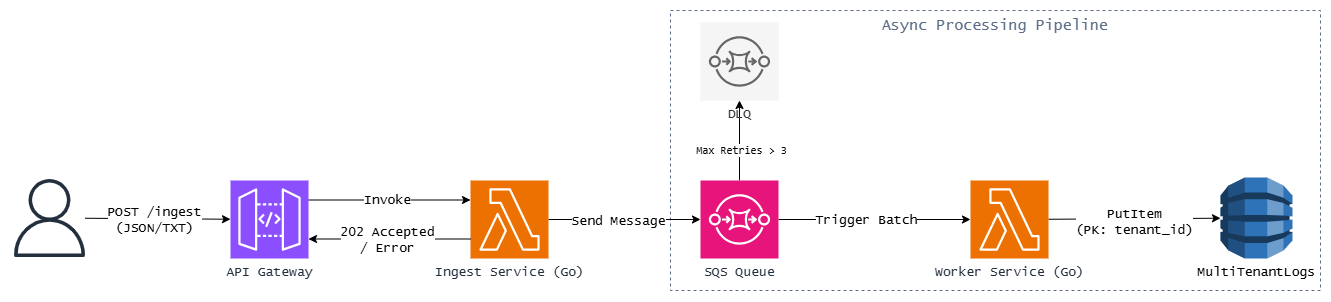

The diagram above was exported from draw.io. Its source (the exported page's mxGraphModel, read from the mxfile embedded in the PNG):
<mxGraphModel dx="3179" dy="958" grid="0" gridSize="10" guides="1" tooltips="1" connect="1" arrows="1" fold="1" page="1" pageScale="1" pageWidth="850" pageHeight="1100" math="0" shadow="0">
  <root>
    <mxCell id="0" />
    <mxCell id="1" parent="0" />
    <mxCell id="XzZrOrv2ec05OJ9_WJpy-30" parent="1" style="fillColor=none;strokeColor=#5A6C86;dashed=1;verticalAlign=top;fontStyle=0;fontColor=#5A6C86;whiteSpace=wrap;html=1;fontFamily=Lucida Console;fontSize=15;labelBackgroundColor=default;" value="Async Processing Pipeline" vertex="1">
      <mxGeometry height="280" width="650" x="600" y="510" as="geometry" />
    </mxCell>
    <mxCell id="XzZrOrv2ec05OJ9_WJpy-5" edge="1" parent="1" source="XzZrOrv2ec05OJ9_WJpy-2" style="edgeStyle=orthogonalEdgeStyle;rounded=0;orthogonalLoop=1;jettySize=auto;html=1;exitX=1;exitY=0.25;exitDx=0;exitDy=0;exitPerimeter=0;entryX=0;entryY=0.25;entryDx=0;entryDy=0;entryPerimeter=0;fontFamily=Lucida Console;fontSize=13;" target="XzZrOrv2ec05OJ9_WJpy-3">
      <mxGeometry relative="1" as="geometry" />
    </mxCell>
    <mxCell id="XzZrOrv2ec05OJ9_WJpy-15" connectable="0" parent="XzZrOrv2ec05OJ9_WJpy-5" style="edgeLabel;html=1;align=center;verticalAlign=middle;resizable=0;points=[];fontFamily=Lucida Console;fontSize=13;fontColor=default;labelBackgroundColor=default;" value="Invoke" vertex="1">
      <mxGeometry relative="1" x="-0.0435" as="geometry">
        <mxPoint as="offset" />
      </mxGeometry>
    </mxCell>
    <mxCell id="XzZrOrv2ec05OJ9_WJpy-2" parent="1" style="sketch=0;points=[[0,0,0],[0.25,0,0],[0.5,0,0],[0.75,0,0],[1,0,0],[0,1,0],[0.25,1,0],[0.5,1,0],[0.75,1,0],[1,1,0],[0,0.25,0],[0,0.5,0],[0,0.75,0],[1,0.25,0],[1,0.5,0],[1,0.75,0]];outlineConnect=0;fontColor=#232F3E;fillColor=#8C4FFF;strokeColor=#ffffff;dashed=0;verticalLabelPosition=bottom;verticalAlign=top;align=center;html=1;fontSize=13;fontStyle=0;aspect=fixed;shape=mxgraph.aws4.resourceIcon;resIcon=mxgraph.aws4.api_gateway;fontFamily=Lucida Console;" value="API Gateway" vertex="1">
      <mxGeometry height="78" width="78" x="160" y="680" as="geometry" />
    </mxCell>
    <mxCell id="XzZrOrv2ec05OJ9_WJpy-6" edge="1" parent="1" source="XzZrOrv2ec05OJ9_WJpy-3" style="edgeStyle=orthogonalEdgeStyle;rounded=0;orthogonalLoop=1;jettySize=auto;html=1;fontFamily=Lucida Console;fontSize=13;" target="XzZrOrv2ec05OJ9_WJpy-4">
      <mxGeometry relative="1" as="geometry" />
    </mxCell>
    <mxCell id="XzZrOrv2ec05OJ9_WJpy-17" connectable="0" parent="XzZrOrv2ec05OJ9_WJpy-6" style="edgeLabel;html=1;align=center;verticalAlign=middle;resizable=0;points=[];fontFamily=Lucida Console;fontSize=13;fontColor=default;labelBackgroundColor=default;" value="Send Message" vertex="1">
      <mxGeometry relative="1" x="-0.0976" y="-1" as="geometry">
        <mxPoint as="offset" />
      </mxGeometry>
    </mxCell>
    <mxCell id="XzZrOrv2ec05OJ9_WJpy-3" parent="1" style="sketch=0;points=[[0,0,0],[0.25,0,0],[0.5,0,0],[0.75,0,0],[1,0,0],[0,1,0],[0.25,1,0],[0.5,1,0],[0.75,1,0],[1,1,0],[0,0.25,0],[0,0.5,0],[0,0.75,0],[1,0.25,0],[1,0.5,0],[1,0.75,0]];outlineConnect=0;fontColor=#232F3E;fillColor=#ED7100;strokeColor=#ffffff;dashed=0;verticalLabelPosition=bottom;verticalAlign=top;align=center;html=1;fontSize=13;fontStyle=0;aspect=fixed;shape=mxgraph.aws4.resourceIcon;resIcon=mxgraph.aws4.lambda;fontFamily=Lucida Console;" value="Ingest Service (Go)" vertex="1">
      <mxGeometry height="78" width="78" x="400" y="680" as="geometry" />
    </mxCell>
    <mxCell id="XzZrOrv2ec05OJ9_WJpy-10" edge="1" parent="1" source="XzZrOrv2ec05OJ9_WJpy-4" style="edgeStyle=orthogonalEdgeStyle;rounded=0;orthogonalLoop=1;jettySize=auto;html=1;fontFamily=Lucida Console;fontSize=13;" target="XzZrOrv2ec05OJ9_WJpy-9">
      <mxGeometry relative="1" as="geometry" />
    </mxCell>
    <mxCell id="XzZrOrv2ec05OJ9_WJpy-18" connectable="0" parent="XzZrOrv2ec05OJ9_WJpy-10" style="edgeLabel;html=1;align=center;verticalAlign=middle;resizable=0;points=[];fontFamily=Lucida Console;fontSize=13;fontColor=default;labelBackgroundColor=default;" value="Trigger Batch" vertex="1">
      <mxGeometry relative="1" x="-0.0893" as="geometry">
        <mxPoint as="offset" />
      </mxGeometry>
    </mxCell>
    <mxCell id="e3Xue9kK-JYuMmLfASxM-12" edge="1" parent="1" source="XzZrOrv2ec05OJ9_WJpy-4" style="edgeStyle=orthogonalEdgeStyle;rounded=0;orthogonalLoop=1;jettySize=auto;html=1;" target="e3Xue9kK-JYuMmLfASxM-11" value="">
      <mxGeometry relative="1" as="geometry" />
    </mxCell>
    <mxCell id="e3Xue9kK-JYuMmLfASxM-14" connectable="0" parent="e3Xue9kK-JYuMmLfASxM-12" style="edgeLabel;html=1;align=center;verticalAlign=middle;resizable=0;points=[];" value="&lt;code&gt;Max Retries &amp;gt; 3&lt;/code&gt;" vertex="1">
      <mxGeometry relative="1" x="-0.2125" y="-1" as="geometry">
        <mxPoint as="offset" />
      </mxGeometry>
    </mxCell>
    <mxCell id="XzZrOrv2ec05OJ9_WJpy-4" parent="1" style="sketch=0;points=[[0,0,0],[0.25,0,0],[0.5,0,0],[0.75,0,0],[1,0,0],[0,1,0],[0.25,1,0],[0.5,1,0],[0.75,1,0],[1,1,0],[0,0.25,0],[0,0.5,0],[0,0.75,0],[1,0.25,0],[1,0.5,0],[1,0.75,0]];outlineConnect=0;fontColor=#232F3E;fillColor=#E7157B;strokeColor=#ffffff;dashed=0;verticalLabelPosition=bottom;verticalAlign=top;align=center;html=1;fontSize=13;fontStyle=0;aspect=fixed;shape=mxgraph.aws4.resourceIcon;resIcon=mxgraph.aws4.sqs;fontFamily=Lucida Console;" value="SQS Queue" vertex="1">
      <mxGeometry height="78" width="78" x="630" y="680" as="geometry" />
    </mxCell>
    <mxCell id="XzZrOrv2ec05OJ9_WJpy-12" edge="1" parent="1" source="XzZrOrv2ec05OJ9_WJpy-7" style="rounded=0;orthogonalLoop=1;jettySize=auto;html=1;fontFamily=Lucida Console;fontSize=13;" target="XzZrOrv2ec05OJ9_WJpy-2">
      <mxGeometry relative="1" as="geometry" />
    </mxCell>
    <mxCell id="XzZrOrv2ec05OJ9_WJpy-14" connectable="0" parent="XzZrOrv2ec05OJ9_WJpy-12" style="edgeLabel;html=1;align=center;verticalAlign=middle;resizable=0;points=[];fontFamily=Lucida Console;fontSize=13;fontColor=default;labelBackgroundColor=default;" value="POST /ingest&lt;div&gt;(JSON/TXT)&lt;/div&gt;" vertex="1">
      <mxGeometry relative="1" x="-0.0427" y="-1" as="geometry">
        <mxPoint as="offset" />
      </mxGeometry>
    </mxCell>
    <mxCell id="XzZrOrv2ec05OJ9_WJpy-7" parent="1" style="sketch=0;outlineConnect=0;fontColor=#232F3E;gradientColor=none;fillColor=#232F3D;strokeColor=none;dashed=0;verticalLabelPosition=bottom;verticalAlign=top;align=center;html=1;fontSize=13;fontStyle=0;aspect=fixed;pointerEvents=1;shape=mxgraph.aws4.user;fontFamily=Lucida Console;" value="" vertex="1">
      <mxGeometry height="78" width="78" x="-60" y="678.5" as="geometry" />
    </mxCell>
    <mxCell id="XzZrOrv2ec05OJ9_WJpy-16" edge="1" parent="1" source="XzZrOrv2ec05OJ9_WJpy-9" style="edgeStyle=none;shape=connector;rounded=0;orthogonalLoop=1;jettySize=auto;html=1;strokeColor=default;align=center;verticalAlign=middle;fontFamily=Lucida Console;fontSize=13;fontColor=default;labelBackgroundColor=default;endArrow=classic;" target="XzZrOrv2ec05OJ9_WJpy-11">
      <mxGeometry relative="1" as="geometry" />
    </mxCell>
    <mxCell id="XzZrOrv2ec05OJ9_WJpy-22" connectable="0" parent="XzZrOrv2ec05OJ9_WJpy-16" style="edgeLabel;html=1;align=center;verticalAlign=middle;resizable=0;points=[];fontFamily=Lucida Console;fontSize=13;fontColor=default;labelBackgroundColor=default;" value="PutItem&lt;div&gt;(PK: tenant_id)&lt;/div&gt;" vertex="1">
      <mxGeometry relative="1" x="-0.0164" y="-3" as="geometry">
        <mxPoint as="offset" />
      </mxGeometry>
    </mxCell>
    <mxCell id="XzZrOrv2ec05OJ9_WJpy-9" parent="1" style="sketch=0;points=[[0,0,0],[0.25,0,0],[0.5,0,0],[0.75,0,0],[1,0,0],[0,1,0],[0.25,1,0],[0.5,1,0],[0.75,1,0],[1,1,0],[0,0.25,0],[0,0.5,0],[0,0.75,0],[1,0.25,0],[1,0.5,0],[1,0.75,0]];outlineConnect=0;fontColor=#232F3E;fillColor=#ED7100;strokeColor=#ffffff;dashed=0;verticalLabelPosition=bottom;verticalAlign=top;align=center;html=1;fontSize=13;fontStyle=0;aspect=fixed;shape=mxgraph.aws4.resourceIcon;resIcon=mxgraph.aws4.lambda;fontFamily=Lucida Console;" value="Worker Service (Go)" vertex="1">
      <mxGeometry height="78" width="78" x="900" y="680" as="geometry" />
    </mxCell>
    <mxCell id="XzZrOrv2ec05OJ9_WJpy-11" parent="1" style="outlineConnect=0;dashed=0;verticalLabelPosition=bottom;verticalAlign=top;align=center;html=1;shape=mxgraph.aws3.dynamo_db;fillColor=#2E73B8;gradientColor=none;fontFamily=Lucida Console;fontSize=13;" value="MultiTenantLogs" vertex="1">
      <mxGeometry height="81" width="72" x="1150" y="677" as="geometry" />
    </mxCell>
    <mxCell id="XzZrOrv2ec05OJ9_WJpy-20" edge="1" parent="1" source="XzZrOrv2ec05OJ9_WJpy-3" style="edgeStyle=none;shape=connector;rounded=0;orthogonalLoop=1;jettySize=auto;html=1;exitX=0;exitY=0.75;exitDx=0;exitDy=0;exitPerimeter=0;entryX=1;entryY=0.75;entryDx=0;entryDy=0;entryPerimeter=0;strokeColor=default;align=center;verticalAlign=middle;fontFamily=Lucida Console;fontSize=13;fontColor=default;labelBackgroundColor=default;endArrow=classic;" target="XzZrOrv2ec05OJ9_WJpy-2">
      <mxGeometry relative="1" as="geometry" />
    </mxCell>
    <mxCell id="XzZrOrv2ec05OJ9_WJpy-21" connectable="0" parent="XzZrOrv2ec05OJ9_WJpy-20" style="edgeLabel;html=1;align=center;verticalAlign=middle;resizable=0;points=[];fontFamily=Lucida Console;fontSize=13;fontColor=default;labelBackgroundColor=default;" value="202 Accepted&lt;div&gt;/ Error&lt;/div&gt;" vertex="1">
      <mxGeometry relative="1" x="0.0435" y="1" as="geometry">
        <mxPoint as="offset" />
      </mxGeometry>
    </mxCell>
    <mxCell id="e3Xue9kK-JYuMmLfASxM-11" parent="1" style="sketch=0;points=[[0,0,0],[0.25,0,0],[0.5,0,0],[0.75,0,0],[1,0,0],[0,1,0],[0.25,1,0],[0.5,1,0],[0.75,1,0],[1,1,0],[0,0.25,0],[0,0.5,0],[0,0.75,0],[1,0.25,0],[1,0.5,0],[1,0.75,0]];outlineConnect=0;fontColor=#333333;fillColor=#f5f5f5;strokeColor=#666666;dashed=0;verticalLabelPosition=bottom;verticalAlign=top;align=center;html=1;fontSize=13;fontStyle=0;aspect=fixed;shape=mxgraph.aws4.resourceIcon;resIcon=mxgraph.aws4.sqs;fontFamily=Lucida Console;" value="DLQ" vertex="1">
      <mxGeometry height="78" width="78" x="630" y="522" as="geometry" />
    </mxCell>
  </root>
</mxGraphModel>